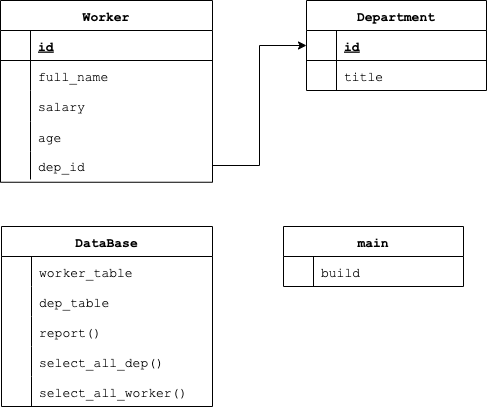

The diagram above was exported from draw.io. Its source (the exported page's mxGraphModel, read from the mxfile embedded in the PNG):
<mxGraphModel dx="2006" dy="-737" grid="0" gridSize="10" guides="1" tooltips="1" connect="1" arrows="1" fold="1" page="0" pageScale="1" pageWidth="827" pageHeight="1169" math="0" shadow="0">
  <root>
    <mxCell id="0" />
    <mxCell id="1" parent="0" />
    <mxCell id="2" value="Worker" style="shape=table;startSize=30;container=1;collapsible=1;childLayout=tableLayout;fixedRows=1;rowLines=0;fontStyle=1;align=center;resizeLast=1;fontSize=13;fontFamily=Courier New;" parent="1" vertex="1">
      <mxGeometry x="-568" y="1373" width="212" height="181.75" as="geometry" />
    </mxCell>
    <mxCell id="3" value="" style="shape=tableRow;horizontal=0;startSize=0;swimlaneHead=0;swimlaneBody=0;fillColor=none;collapsible=0;dropTarget=0;points=[[0,0.5],[1,0.5]];portConstraint=eastwest;top=0;left=0;right=0;bottom=1;fontSize=13;fontFamily=Courier New;" parent="2" vertex="1">
      <mxGeometry y="30" width="212" height="30" as="geometry" />
    </mxCell>
    <mxCell id="4" value="" style="shape=partialRectangle;connectable=0;fillColor=none;top=0;left=0;bottom=0;right=0;fontStyle=1;overflow=hidden;fontSize=13;fontFamily=Courier New;" parent="3" vertex="1">
      <mxGeometry width="30" height="30" as="geometry">
        <mxRectangle width="30" height="30" as="alternateBounds" />
      </mxGeometry>
    </mxCell>
    <mxCell id="5" value="id" style="shape=partialRectangle;connectable=0;fillColor=none;top=0;left=0;bottom=0;right=0;align=left;spacingLeft=6;fontStyle=5;overflow=hidden;fontSize=13;fontFamily=Courier New;" parent="3" vertex="1">
      <mxGeometry x="30" width="182" height="30" as="geometry">
        <mxRectangle width="182" height="30" as="alternateBounds" />
      </mxGeometry>
    </mxCell>
    <mxCell id="6" value="" style="shape=tableRow;horizontal=0;startSize=0;swimlaneHead=0;swimlaneBody=0;fillColor=none;collapsible=0;dropTarget=0;points=[[0,0.5],[1,0.5]];portConstraint=eastwest;top=0;left=0;right=0;bottom=0;fontSize=13;fontFamily=Courier New;" parent="2" vertex="1">
      <mxGeometry y="60" width="212" height="30" as="geometry" />
    </mxCell>
    <mxCell id="7" value="" style="shape=partialRectangle;connectable=0;fillColor=none;top=0;left=0;bottom=0;right=0;editable=1;overflow=hidden;fontSize=13;fontFamily=Courier New;" parent="6" vertex="1">
      <mxGeometry width="30" height="30" as="geometry">
        <mxRectangle width="30" height="30" as="alternateBounds" />
      </mxGeometry>
    </mxCell>
    <mxCell id="8" value="full_name" style="shape=partialRectangle;connectable=0;fillColor=none;top=0;left=0;bottom=0;right=0;align=left;spacingLeft=6;overflow=hidden;fontSize=13;fontFamily=Courier New;" parent="6" vertex="1">
      <mxGeometry x="30" width="182" height="30" as="geometry">
        <mxRectangle width="182" height="30" as="alternateBounds" />
      </mxGeometry>
    </mxCell>
    <mxCell id="9" value="" style="shape=tableRow;horizontal=0;startSize=0;swimlaneHead=0;swimlaneBody=0;fillColor=none;collapsible=0;dropTarget=0;points=[[0,0.5],[1,0.5]];portConstraint=eastwest;top=0;left=0;right=0;bottom=0;fontSize=13;fontFamily=Courier New;" parent="2" vertex="1">
      <mxGeometry y="90" width="212" height="31" as="geometry" />
    </mxCell>
    <mxCell id="10" value="" style="shape=partialRectangle;connectable=0;fillColor=none;top=0;left=0;bottom=0;right=0;editable=1;overflow=hidden;fontSize=13;fontFamily=Courier New;" parent="9" vertex="1">
      <mxGeometry width="30" height="31" as="geometry">
        <mxRectangle width="30" height="31" as="alternateBounds" />
      </mxGeometry>
    </mxCell>
    <mxCell id="11" value="salary" style="shape=partialRectangle;connectable=0;fillColor=none;top=0;left=0;bottom=0;right=0;align=left;spacingLeft=6;overflow=hidden;fontSize=13;fontFamily=Courier New;" parent="9" vertex="1">
      <mxGeometry x="30" width="182" height="31" as="geometry">
        <mxRectangle width="182" height="31" as="alternateBounds" />
      </mxGeometry>
    </mxCell>
    <mxCell id="12" value="" style="shape=tableRow;horizontal=0;startSize=0;swimlaneHead=0;swimlaneBody=0;fillColor=none;collapsible=0;dropTarget=0;points=[[0,0.5],[1,0.5]];portConstraint=eastwest;top=0;left=0;right=0;bottom=0;fontSize=13;fontFamily=Courier New;" parent="2" vertex="1">
      <mxGeometry y="121" width="212" height="30" as="geometry" />
    </mxCell>
    <mxCell id="13" value="" style="shape=partialRectangle;connectable=0;fillColor=none;top=0;left=0;bottom=0;right=0;editable=1;overflow=hidden;fontSize=13;fontFamily=Courier New;" parent="12" vertex="1">
      <mxGeometry width="30" height="30" as="geometry">
        <mxRectangle width="30" height="30" as="alternateBounds" />
      </mxGeometry>
    </mxCell>
    <mxCell id="14" value="age" style="shape=partialRectangle;connectable=0;fillColor=none;top=0;left=0;bottom=0;right=0;align=left;spacingLeft=6;overflow=hidden;fontSize=13;fontFamily=Courier New;" parent="12" vertex="1">
      <mxGeometry x="30" width="182" height="30" as="geometry">
        <mxRectangle width="182" height="30" as="alternateBounds" />
      </mxGeometry>
    </mxCell>
    <mxCell id="15" value="" style="shape=tableRow;horizontal=0;startSize=0;swimlaneHead=0;swimlaneBody=0;fillColor=none;collapsible=0;dropTarget=0;points=[[0,0.5],[1,0.5]];portConstraint=eastwest;top=0;left=0;right=0;bottom=0;fontSize=13;fontFamily=Courier New;" parent="2" vertex="1">
      <mxGeometry y="151" width="212" height="28" as="geometry" />
    </mxCell>
    <mxCell id="16" value="" style="shape=partialRectangle;connectable=0;fillColor=none;top=0;left=0;bottom=0;right=0;editable=1;overflow=hidden;fontSize=13;fontFamily=Courier New;" parent="15" vertex="1">
      <mxGeometry width="30" height="28" as="geometry">
        <mxRectangle width="30" height="28" as="alternateBounds" />
      </mxGeometry>
    </mxCell>
    <mxCell id="17" value="dep_id" style="shape=partialRectangle;connectable=0;fillColor=none;top=0;left=0;bottom=0;right=0;align=left;spacingLeft=6;overflow=hidden;fontSize=13;fontFamily=Courier New;" parent="15" vertex="1">
      <mxGeometry x="30" width="182" height="28" as="geometry">
        <mxRectangle width="182" height="28" as="alternateBounds" />
      </mxGeometry>
    </mxCell>
    <mxCell id="18" value="Department" style="shape=table;startSize=30;container=1;collapsible=1;childLayout=tableLayout;fixedRows=1;rowLines=0;fontStyle=1;align=center;resizeLast=1;fontSize=13;fontFamily=Courier New;" parent="1" vertex="1">
      <mxGeometry x="-262" y="1373" width="180" height="90" as="geometry" />
    </mxCell>
    <mxCell id="19" value="" style="shape=tableRow;horizontal=0;startSize=0;swimlaneHead=0;swimlaneBody=0;fillColor=none;collapsible=0;dropTarget=0;points=[[0,0.5],[1,0.5]];portConstraint=eastwest;top=0;left=0;right=0;bottom=1;fontSize=13;fontFamily=Courier New;" parent="18" vertex="1">
      <mxGeometry y="30" width="180" height="30" as="geometry" />
    </mxCell>
    <mxCell id="20" value="" style="shape=partialRectangle;connectable=0;fillColor=none;top=0;left=0;bottom=0;right=0;fontStyle=1;overflow=hidden;fontSize=13;fontFamily=Courier New;" parent="19" vertex="1">
      <mxGeometry width="30" height="30" as="geometry">
        <mxRectangle width="30" height="30" as="alternateBounds" />
      </mxGeometry>
    </mxCell>
    <mxCell id="21" value="id" style="shape=partialRectangle;connectable=0;fillColor=none;top=0;left=0;bottom=0;right=0;align=left;spacingLeft=6;fontStyle=5;overflow=hidden;fontSize=13;fontFamily=Courier New;" parent="19" vertex="1">
      <mxGeometry x="30" width="150" height="30" as="geometry">
        <mxRectangle width="150" height="30" as="alternateBounds" />
      </mxGeometry>
    </mxCell>
    <mxCell id="22" value="" style="shape=tableRow;horizontal=0;startSize=0;swimlaneHead=0;swimlaneBody=0;fillColor=none;collapsible=0;dropTarget=0;points=[[0,0.5],[1,0.5]];portConstraint=eastwest;top=0;left=0;right=0;bottom=0;fontSize=13;fontFamily=Courier New;" parent="18" vertex="1">
      <mxGeometry y="60" width="180" height="30" as="geometry" />
    </mxCell>
    <mxCell id="23" value="" style="shape=partialRectangle;connectable=0;fillColor=none;top=0;left=0;bottom=0;right=0;editable=1;overflow=hidden;fontSize=13;fontFamily=Courier New;" parent="22" vertex="1">
      <mxGeometry width="30" height="30" as="geometry">
        <mxRectangle width="30" height="30" as="alternateBounds" />
      </mxGeometry>
    </mxCell>
    <mxCell id="24" value="title" style="shape=partialRectangle;connectable=0;fillColor=none;top=0;left=0;bottom=0;right=0;align=left;spacingLeft=6;overflow=hidden;fontSize=13;fontFamily=Courier New;" parent="22" vertex="1">
      <mxGeometry x="30" width="150" height="30" as="geometry">
        <mxRectangle width="150" height="30" as="alternateBounds" />
      </mxGeometry>
    </mxCell>
    <mxCell id="25" style="edgeStyle=orthogonalEdgeStyle;rounded=0;orthogonalLoop=1;jettySize=auto;html=1;entryX=0;entryY=0.5;entryDx=0;entryDy=0;fontSize=13;fontFamily=Courier New;" parent="1" source="15" target="18" edge="1">
      <mxGeometry relative="1" as="geometry" />
    </mxCell>
    <mxCell id="26" value="DataBase" style="shape=table;startSize=30;container=1;collapsible=1;childLayout=tableLayout;fixedRows=1;rowLines=0;fontStyle=1;align=center;resizeLast=1;fontSize=13;fontFamily=Courier New;" parent="1" vertex="1">
      <mxGeometry x="-567" y="1599" width="211" height="180" as="geometry" />
    </mxCell>
    <mxCell id="27" value="" style="shape=tableRow;horizontal=0;startSize=0;swimlaneHead=0;swimlaneBody=0;fillColor=none;collapsible=0;dropTarget=0;points=[[0,0.5],[1,0.5]];portConstraint=eastwest;top=0;left=0;right=0;bottom=0;fontSize=13;fontFamily=Courier New;" parent="26" vertex="1">
      <mxGeometry y="30" width="211" height="30" as="geometry" />
    </mxCell>
    <mxCell id="28" value="" style="shape=partialRectangle;connectable=0;fillColor=none;top=0;left=0;bottom=0;right=0;editable=1;overflow=hidden;fontSize=13;fontFamily=Courier New;" parent="27" vertex="1">
      <mxGeometry width="30" height="30" as="geometry">
        <mxRectangle width="30" height="30" as="alternateBounds" />
      </mxGeometry>
    </mxCell>
    <mxCell id="29" value="worker_table" style="shape=partialRectangle;connectable=0;fillColor=none;top=0;left=0;bottom=0;right=0;align=left;spacingLeft=6;overflow=hidden;fontSize=13;fontFamily=Courier New;" parent="27" vertex="1">
      <mxGeometry x="30" width="181" height="30" as="geometry">
        <mxRectangle width="181" height="30" as="alternateBounds" />
      </mxGeometry>
    </mxCell>
    <mxCell id="30" value="" style="shape=tableRow;horizontal=0;startSize=0;swimlaneHead=0;swimlaneBody=0;fillColor=none;collapsible=0;dropTarget=0;points=[[0,0.5],[1,0.5]];portConstraint=eastwest;top=0;left=0;right=0;bottom=0;fontSize=13;fontFamily=Courier New;" parent="26" vertex="1">
      <mxGeometry y="60" width="211" height="30" as="geometry" />
    </mxCell>
    <mxCell id="31" value="" style="shape=partialRectangle;connectable=0;fillColor=none;top=0;left=0;bottom=0;right=0;editable=1;overflow=hidden;fontSize=13;fontFamily=Courier New;" parent="30" vertex="1">
      <mxGeometry width="30" height="30" as="geometry">
        <mxRectangle width="30" height="30" as="alternateBounds" />
      </mxGeometry>
    </mxCell>
    <mxCell id="32" value="dep_table" style="shape=partialRectangle;connectable=0;fillColor=none;top=0;left=0;bottom=0;right=0;align=left;spacingLeft=6;overflow=hidden;fontSize=13;fontFamily=Courier New;" parent="30" vertex="1">
      <mxGeometry x="30" width="181" height="30" as="geometry">
        <mxRectangle width="181" height="30" as="alternateBounds" />
      </mxGeometry>
    </mxCell>
    <mxCell id="33" value="" style="shape=tableRow;horizontal=0;startSize=0;swimlaneHead=0;swimlaneBody=0;fillColor=none;collapsible=0;dropTarget=0;points=[[0,0.5],[1,0.5]];portConstraint=eastwest;top=0;left=0;right=0;bottom=0;fontSize=13;fontFamily=Courier New;" parent="26" vertex="1">
      <mxGeometry y="90" width="211" height="30" as="geometry" />
    </mxCell>
    <mxCell id="34" value="" style="shape=partialRectangle;connectable=0;fillColor=none;top=0;left=0;bottom=0;right=0;editable=1;overflow=hidden;fontSize=13;fontFamily=Courier New;" parent="33" vertex="1">
      <mxGeometry width="30" height="30" as="geometry">
        <mxRectangle width="30" height="30" as="alternateBounds" />
      </mxGeometry>
    </mxCell>
    <mxCell id="35" value="report()" style="shape=partialRectangle;connectable=0;fillColor=none;top=0;left=0;bottom=0;right=0;align=left;spacingLeft=6;overflow=hidden;fontSize=13;fontFamily=Courier New;" parent="33" vertex="1">
      <mxGeometry x="30" width="181" height="30" as="geometry">
        <mxRectangle width="181" height="30" as="alternateBounds" />
      </mxGeometry>
    </mxCell>
    <mxCell id="36" value="" style="shape=tableRow;horizontal=0;startSize=0;swimlaneHead=0;swimlaneBody=0;fillColor=none;collapsible=0;dropTarget=0;points=[[0,0.5],[1,0.5]];portConstraint=eastwest;top=0;left=0;right=0;bottom=0;fontSize=13;fontFamily=Courier New;" parent="26" vertex="1">
      <mxGeometry y="120" width="211" height="30" as="geometry" />
    </mxCell>
    <mxCell id="37" value="" style="shape=partialRectangle;connectable=0;fillColor=none;top=0;left=0;bottom=0;right=0;editable=1;overflow=hidden;fontSize=13;fontFamily=Courier New;" parent="36" vertex="1">
      <mxGeometry width="30" height="30" as="geometry">
        <mxRectangle width="30" height="30" as="alternateBounds" />
      </mxGeometry>
    </mxCell>
    <mxCell id="38" value="select_all_dep()" style="shape=partialRectangle;connectable=0;fillColor=none;top=0;left=0;bottom=0;right=0;align=left;spacingLeft=6;overflow=hidden;fontSize=13;fontFamily=Courier New;" parent="36" vertex="1">
      <mxGeometry x="30" width="181" height="30" as="geometry">
        <mxRectangle width="181" height="30" as="alternateBounds" />
      </mxGeometry>
    </mxCell>
    <mxCell id="39" value="" style="shape=tableRow;horizontal=0;startSize=0;swimlaneHead=0;swimlaneBody=0;fillColor=none;collapsible=0;dropTarget=0;points=[[0,0.5],[1,0.5]];portConstraint=eastwest;top=0;left=0;right=0;bottom=0;fontSize=13;fontFamily=Courier New;" parent="26" vertex="1">
      <mxGeometry y="150" width="211" height="30" as="geometry" />
    </mxCell>
    <mxCell id="40" value="" style="shape=partialRectangle;connectable=0;fillColor=none;top=0;left=0;bottom=0;right=0;editable=1;overflow=hidden;fontSize=13;fontFamily=Courier New;" parent="39" vertex="1">
      <mxGeometry width="30" height="30" as="geometry">
        <mxRectangle width="30" height="30" as="alternateBounds" />
      </mxGeometry>
    </mxCell>
    <mxCell id="41" value="select_all_worker()" style="shape=partialRectangle;connectable=0;fillColor=none;top=0;left=0;bottom=0;right=0;align=left;spacingLeft=6;overflow=hidden;fontSize=13;fontFamily=Courier New;" parent="39" vertex="1">
      <mxGeometry x="30" width="181" height="30" as="geometry">
        <mxRectangle width="181" height="30" as="alternateBounds" />
      </mxGeometry>
    </mxCell>
    <mxCell id="42" value="main" style="shape=table;startSize=30;container=1;collapsible=1;childLayout=tableLayout;fixedRows=1;rowLines=0;fontStyle=1;align=center;resizeLast=1;fontSize=13;fontFamily=Courier New;" parent="1" vertex="1">
      <mxGeometry x="-285" y="1599" width="180" height="60" as="geometry" />
    </mxCell>
    <mxCell id="43" value="" style="shape=tableRow;horizontal=0;startSize=0;swimlaneHead=0;swimlaneBody=0;fillColor=none;collapsible=0;dropTarget=0;points=[[0,0.5],[1,0.5]];portConstraint=eastwest;top=0;left=0;right=0;bottom=0;fontSize=13;fontFamily=Courier New;" parent="42" vertex="1">
      <mxGeometry y="30" width="180" height="30" as="geometry" />
    </mxCell>
    <mxCell id="44" value="" style="shape=partialRectangle;connectable=0;fillColor=none;top=0;left=0;bottom=0;right=0;editable=1;overflow=hidden;fontSize=13;fontFamily=Courier New;" parent="43" vertex="1">
      <mxGeometry width="30" height="30" as="geometry">
        <mxRectangle width="30" height="30" as="alternateBounds" />
      </mxGeometry>
    </mxCell>
    <mxCell id="45" value="build" style="shape=partialRectangle;connectable=0;fillColor=none;top=0;left=0;bottom=0;right=0;align=left;spacingLeft=6;overflow=hidden;fontSize=13;fontFamily=Courier New;" parent="43" vertex="1">
      <mxGeometry x="30" width="150" height="30" as="geometry">
        <mxRectangle width="150" height="30" as="alternateBounds" />
      </mxGeometry>
    </mxCell>
  </root>
</mxGraphModel>